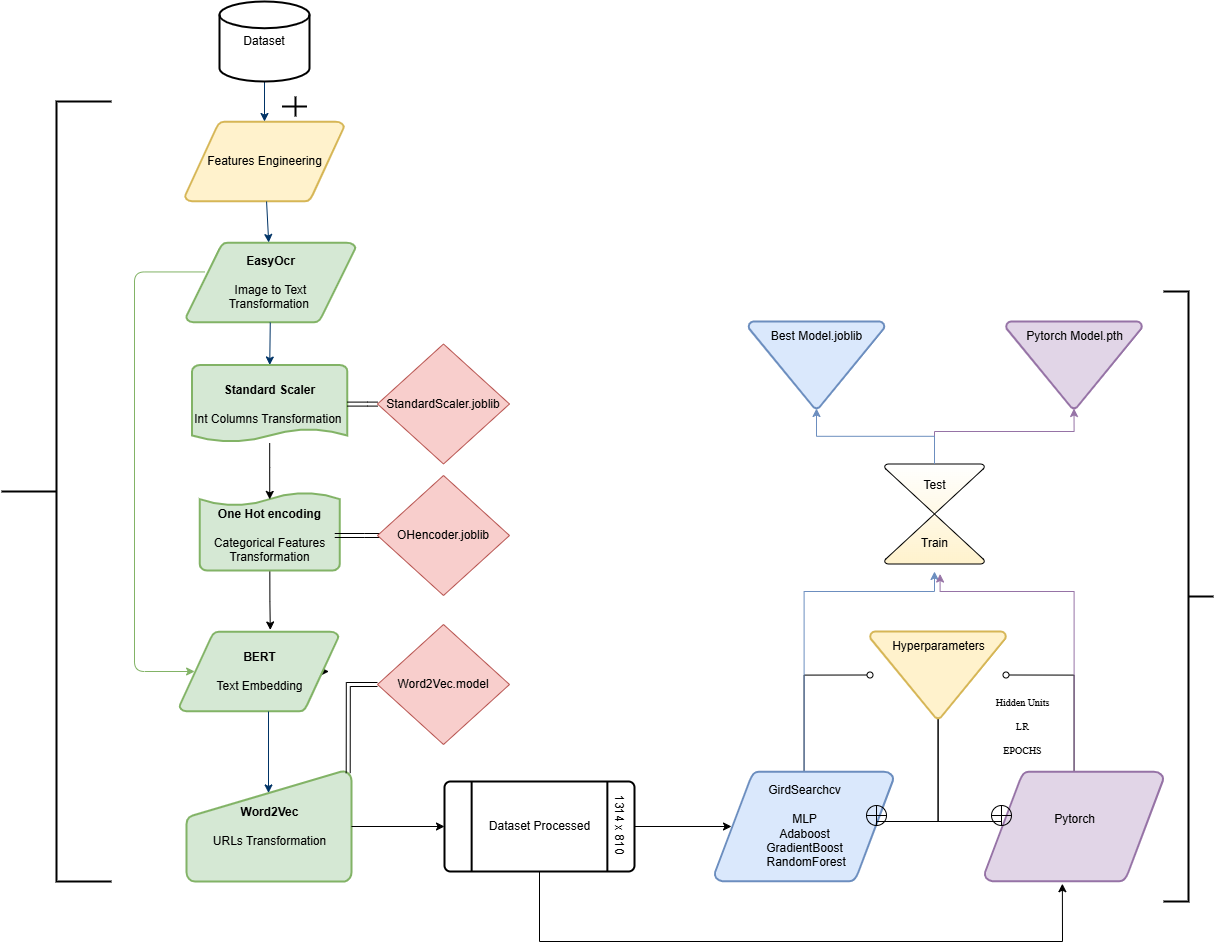

The diagram above was exported from draw.io. Its source (the exported page's mxGraphModel, read from the mxfile embedded in the PNG):
<mxGraphModel dx="2100" dy="1130" grid="1" gridSize="10" guides="1" tooltips="1" connect="1" arrows="1" fold="1" page="1" pageScale="1" pageWidth="1169" pageHeight="827" background="none" math="0" shadow="0">
  <root>
    <mxCell id="0" />
    <mxCell id="1" parent="0" />
    <mxCell id="cIquVljB7tmyraHPPXgq-122" style="edgeStyle=orthogonalEdgeStyle;rounded=0;orthogonalLoop=1;jettySize=auto;html=1;entryX=1;entryY=0.5;entryDx=0;entryDy=0;entryPerimeter=0;endArrow=oval;endFill=0;startArrow=none;startFill=0;strokeWidth=1;" edge="1" parent="1" source="cIquVljB7tmyraHPPXgq-112" target="cIquVljB7tmyraHPPXgq-114">
      <mxGeometry relative="1" as="geometry">
        <mxPoint x="1129.5" y="680" as="targetPoint" />
      </mxGeometry>
    </mxCell>
    <mxCell id="3" value="Features Engineering" style="shape=mxgraph.flowchart.data;strokeWidth=2;gradientDirection=north;fontStyle=0;html=1;fillColor=#fff2cc;strokeColor=#d6b656;" parent="1" vertex="1">
      <mxGeometry x="240.5" y="130" width="159" height="80" as="geometry" />
    </mxCell>
    <mxCell id="5" value="&lt;b&gt;EasyOcr&lt;/b&gt;&lt;div&gt;&lt;br&gt;&lt;/div&gt;&lt;div&gt;&lt;span style=&quot;background-color: initial;&quot;&gt;Image to Text&lt;/span&gt;&lt;/div&gt;&lt;div&gt;&lt;span style=&quot;background-color: initial;&quot;&gt;Transformation&amp;nbsp;&lt;/span&gt;&lt;/div&gt;" style="shape=mxgraph.flowchart.data;strokeWidth=2;gradientDirection=north;fontStyle=0;html=1;fillColor=#d5e8d4;strokeColor=#82b366;" parent="1" vertex="1">
      <mxGeometry x="241.5" y="251" width="169.5" height="80" as="geometry" />
    </mxCell>
    <mxCell id="7" style="fontStyle=1;strokeColor=#003366;strokeWidth=1;html=1;" parent="1" target="3" edge="1">
      <mxGeometry relative="1" as="geometry">
        <mxPoint x="320" y="90" as="sourcePoint" />
      </mxGeometry>
    </mxCell>
    <mxCell id="8" style="fontStyle=1;strokeColor=#003366;strokeWidth=1;html=1;" parent="1" source="3" target="5" edge="1">
      <mxGeometry relative="1" as="geometry" />
    </mxCell>
    <mxCell id="9" style="fontStyle=1;strokeColor=#003366;strokeWidth=1;html=1;entryX=0.5;entryY=0;entryDx=0;entryDy=0;entryPerimeter=0;" parent="1" source="5" target="cIquVljB7tmyraHPPXgq-58" edge="1">
      <mxGeometry relative="1" as="geometry">
        <mxPoint x="290" y="350" as="targetPoint" />
      </mxGeometry>
    </mxCell>
    <mxCell id="cIquVljB7tmyraHPPXgq-66" style="edgeStyle=orthogonalEdgeStyle;rounded=0;orthogonalLoop=1;jettySize=auto;html=1;exitX=0.905;exitY=0.5;exitDx=0;exitDy=0;exitPerimeter=0;" edge="1" parent="1" source="13">
      <mxGeometry relative="1" as="geometry">
        <mxPoint x="384.3076923076924" y="680.3846153846152" as="targetPoint" />
      </mxGeometry>
    </mxCell>
    <mxCell id="13" value="&lt;b&gt;BERT&lt;/b&gt;&lt;div&gt;&lt;br&gt;&lt;/div&gt;&lt;div&gt;Text Embedding&lt;/div&gt;" style="shape=mxgraph.flowchart.data;strokeWidth=2;gradientDirection=north;fontStyle=0;html=1;fillColor=#d5e8d4;strokeColor=#82b366;" parent="1" vertex="1">
      <mxGeometry x="235" y="640" width="159" height="80" as="geometry" />
    </mxCell>
    <mxCell id="cIquVljB7tmyraHPPXgq-113" style="edgeStyle=orthogonalEdgeStyle;rounded=0;orthogonalLoop=1;jettySize=auto;html=1;entryX=0.435;entryY=1.02;entryDx=0;entryDy=0;entryPerimeter=0;" edge="1" parent="1" source="18" target="cIquVljB7tmyraHPPXgq-112">
      <mxGeometry relative="1" as="geometry">
        <mxPoint x="1120" y="1020" as="targetPoint" />
        <Array as="points">
          <mxPoint x="595" y="950" />
          <mxPoint x="1118" y="950" />
        </Array>
      </mxGeometry>
    </mxCell>
    <mxCell id="18" value="Dataset Processed" style="shape=mxgraph.flowchart.predefined_process;strokeWidth=2;gradientColor=none;gradientDirection=north;fontStyle=0;html=1;" parent="1" vertex="1">
      <mxGeometry x="500" y="790" width="190" height="90" as="geometry" />
    </mxCell>
    <mxCell id="20" value="&lt;b&gt;Word2Vec&lt;/b&gt;&lt;div&gt;&lt;br&gt;&lt;/div&gt;&lt;div&gt;URLs&amp;nbsp;&lt;span style=&quot;background-color: initial;&quot;&gt;Transformation&lt;/span&gt;&lt;/div&gt;" style="shape=mxgraph.flowchart.manual_input;strokeWidth=2;gradientDirection=north;fontStyle=0;html=1;fillColor=#d5e8d4;strokeColor=#82b366;" parent="1" vertex="1">
      <mxGeometry x="242" y="780" width="165" height="110" as="geometry" />
    </mxCell>
    <mxCell id="21" value="" style="edgeStyle=elbowEdgeStyle;elbow=horizontal;entryX=0.5;entryY=0.195;entryPerimeter=0;fontStyle=1;strokeColor=#003366;strokeWidth=1;html=1;" parent="1" source="13" target="20" edge="1">
      <mxGeometry width="100" height="100" as="geometry">
        <mxPoint y="100" as="sourcePoint" />
        <mxPoint x="100" as="targetPoint" />
      </mxGeometry>
    </mxCell>
    <mxCell id="26" value="" style="edgeStyle=elbowEdgeStyle;elbow=horizontal;fontStyle=1;strokeColor=#82b366;strokeWidth=1;html=1;exitX=0.11;exitY=0.368;exitDx=0;exitDy=0;exitPerimeter=0;entryX=0.095;entryY=0.5;entryDx=0;entryDy=0;entryPerimeter=0;fillColor=#d5e8d4;" parent="1" source="5" target="13" edge="1">
      <mxGeometry width="100" height="100" as="geometry">
        <mxPoint x="210" y="350" as="sourcePoint" />
        <mxPoint x="200" y="370" as="targetPoint" />
        <Array as="points">
          <mxPoint x="190" y="500" />
        </Array>
      </mxGeometry>
    </mxCell>
    <mxCell id="cIquVljB7tmyraHPPXgq-55" value="" style="line;strokeWidth=2;direction=south;html=1;" vertex="1" parent="1">
      <mxGeometry x="346" y="105" width="10" height="20" as="geometry" />
    </mxCell>
    <mxCell id="cIquVljB7tmyraHPPXgq-56" value="" style="line;strokeWidth=2;html=1;" vertex="1" parent="1">
      <mxGeometry x="337.5" y="110" width="25" height="10" as="geometry" />
    </mxCell>
    <mxCell id="cIquVljB7tmyraHPPXgq-58" value="&lt;b&gt;Standard Scaler&lt;/b&gt;&lt;div&gt;&lt;br&gt;&lt;/div&gt;&lt;div&gt;Int Columns Transformation&amp;nbsp;&lt;/div&gt;" style="shape=mxgraph.flowchart.document;strokeWidth=2;gradientDirection=north;fontStyle=0;html=1;fillColor=#d5e8d4;strokeColor=#82b366;" vertex="1" parent="1">
      <mxGeometry x="247.62" y="373.5" width="155.25" height="78" as="geometry" />
    </mxCell>
    <mxCell id="cIquVljB7tmyraHPPXgq-90" style="edgeStyle=orthogonalEdgeStyle;rounded=0;orthogonalLoop=1;jettySize=auto;html=1;entryX=0.571;entryY=-0.019;entryDx=0;entryDy=0;entryPerimeter=0;" edge="1" parent="1" source="cIquVljB7tmyraHPPXgq-60" target="13">
      <mxGeometry relative="1" as="geometry">
        <mxPoint x="325.25" y="600" as="targetPoint" />
      </mxGeometry>
    </mxCell>
    <mxCell id="cIquVljB7tmyraHPPXgq-60" value="" style="shape=mxgraph.flowchart.document;strokeWidth=2;gradientDirection=north;fontStyle=0;html=1;rotation=-180;fillColor=#d5e8d4;strokeColor=#82b366;" vertex="1" parent="1">
      <mxGeometry x="255.25" y="500" width="140" height="79" as="geometry" />
    </mxCell>
    <mxCell id="cIquVljB7tmyraHPPXgq-108" style="edgeStyle=orthogonalEdgeStyle;rounded=0;orthogonalLoop=1;jettySize=auto;html=1;shape=link;" edge="1" parent="1" source="cIquVljB7tmyraHPPXgq-62">
      <mxGeometry relative="1" as="geometry">
        <mxPoint x="450" y="544" as="targetPoint" />
      </mxGeometry>
    </mxCell>
    <mxCell id="cIquVljB7tmyraHPPXgq-62" value="&lt;b&gt;One Hot encoding&lt;/b&gt;&lt;div&gt;&lt;br&gt;&lt;/div&gt;&lt;div&gt;Categorical Features&lt;/div&gt;&lt;div&gt;Transformation&lt;/div&gt;" style="text;html=1;align=center;verticalAlign=middle;resizable=0;points=[];autosize=1;" vertex="1" parent="1">
      <mxGeometry x="260.25" y="509" width="130" height="70" as="geometry" />
    </mxCell>
    <mxCell id="cIquVljB7tmyraHPPXgq-67" style="edgeStyle=orthogonalEdgeStyle;rounded=0;orthogonalLoop=1;jettySize=auto;html=1;entryX=0;entryY=0.5;entryDx=0;entryDy=0;entryPerimeter=0;" edge="1" parent="1" source="20" target="18">
      <mxGeometry relative="1" as="geometry" />
    </mxCell>
    <mxCell id="cIquVljB7tmyraHPPXgq-121" style="edgeStyle=orthogonalEdgeStyle;rounded=0;orthogonalLoop=1;jettySize=auto;html=1;entryX=0;entryY=0.5;entryDx=0;entryDy=0;entryPerimeter=0;endArrow=oval;endFill=0;startArrow=none;startFill=0;" edge="1" parent="1" source="cIquVljB7tmyraHPPXgq-69" target="cIquVljB7tmyraHPPXgq-114">
      <mxGeometry relative="1" as="geometry">
        <mxPoint x="859.5" y="680" as="targetPoint" />
        <Array as="points">
          <mxPoint x="859" y="683" />
        </Array>
      </mxGeometry>
    </mxCell>
    <mxCell id="cIquVljB7tmyraHPPXgq-124" style="edgeStyle=orthogonalEdgeStyle;rounded=0;orthogonalLoop=1;jettySize=auto;html=1;fillColor=#dae8fc;strokeColor=#6c8ebf;" edge="1" parent="1" source="cIquVljB7tmyraHPPXgq-69">
      <mxGeometry relative="1" as="geometry">
        <mxPoint x="990" y="580" as="targetPoint" />
        <Array as="points">
          <mxPoint x="859" y="600" />
        </Array>
      </mxGeometry>
    </mxCell>
    <mxCell id="cIquVljB7tmyraHPPXgq-69" value="GirdSearchcv&lt;div&gt;&lt;br&gt;&lt;/div&gt;&lt;div&gt;MLP&lt;/div&gt;&lt;div&gt;Adaboost&lt;/div&gt;&lt;div&gt;GradientBoost&lt;/div&gt;&lt;div&gt;&amp;nbsp;RandomForest&lt;/div&gt;" style="shape=mxgraph.flowchart.data;strokeWidth=2;gradientDirection=north;fontStyle=0;html=1;fillColor=#dae8fc;strokeColor=#6c8ebf;" vertex="1" parent="1">
      <mxGeometry x="770" y="780" width="179" height="110" as="geometry" />
    </mxCell>
    <mxCell id="cIquVljB7tmyraHPPXgq-71" value="1314 x 810" style="text;html=1;align=center;verticalAlign=middle;resizable=0;points=[];autosize=1;strokeColor=none;fillColor=none;rotation=90;" vertex="1" parent="1">
      <mxGeometry x="635" y="818" width="80" height="30" as="geometry" />
    </mxCell>
    <mxCell id="cIquVljB7tmyraHPPXgq-80" value="Dataset" style="strokeWidth=2;html=1;shape=mxgraph.flowchart.database;whiteSpace=wrap;" vertex="1" parent="1">
      <mxGeometry x="275" y="10" width="90" height="80" as="geometry" />
    </mxCell>
    <mxCell id="cIquVljB7tmyraHPPXgq-133" style="edgeStyle=orthogonalEdgeStyle;rounded=0;orthogonalLoop=1;jettySize=auto;html=1;entryX=0.5;entryY=1;entryDx=0;entryDy=0;entryPerimeter=0;fillColor=#e1d5e7;strokeColor=#9673a6;" edge="1" parent="1" source="cIquVljB7tmyraHPPXgq-81" target="cIquVljB7tmyraHPPXgq-132">
      <mxGeometry relative="1" as="geometry">
        <mxPoint x="1130" y="440" as="targetPoint" />
        <Array as="points">
          <mxPoint x="990" y="440" />
          <mxPoint x="1129" y="440" />
        </Array>
      </mxGeometry>
    </mxCell>
    <mxCell id="cIquVljB7tmyraHPPXgq-81" value="" style="verticalLabelPosition=bottom;verticalAlign=top;html=1;shape=mxgraph.flowchart.collate;gradientColor=#FFF2CC;" vertex="1" parent="1">
      <mxGeometry x="940" y="472.5" width="100" height="100" as="geometry" />
    </mxCell>
    <mxCell id="cIquVljB7tmyraHPPXgq-82" value="Train&lt;div&gt;&lt;br&gt;&lt;/div&gt;" style="text;html=1;align=center;verticalAlign=middle;resizable=0;points=[];autosize=1;strokeColor=none;fillColor=none;" vertex="1" parent="1">
      <mxGeometry x="965" y="539" width="50" height="40" as="geometry" />
    </mxCell>
    <mxCell id="cIquVljB7tmyraHPPXgq-83" value="Test" style="text;html=1;align=center;verticalAlign=middle;resizable=0;points=[];autosize=1;" vertex="1" parent="1">
      <mxGeometry x="965" y="479" width="50" height="30" as="geometry" />
    </mxCell>
    <mxCell id="cIquVljB7tmyraHPPXgq-100" value="" style="shape=mxgraph.flowchart.merge_or_storage;strokeWidth=2;gradientDirection=north;fontStyle=0;html=1;fillColor=#dae8fc;strokeColor=#6c8ebf;" vertex="1" parent="1">
      <mxGeometry x="804" y="330" width="136" height="87" as="geometry" />
    </mxCell>
    <mxCell id="cIquVljB7tmyraHPPXgq-102" style="edgeStyle=orthogonalEdgeStyle;rounded=0;orthogonalLoop=1;jettySize=auto;html=1;entryX=0.5;entryY=1;entryDx=0;entryDy=0;entryPerimeter=0;fillColor=#dae8fc;strokeColor=#6c8ebf;" edge="1" parent="1" source="cIquVljB7tmyraHPPXgq-81" target="cIquVljB7tmyraHPPXgq-100">
      <mxGeometry relative="1" as="geometry" />
    </mxCell>
    <mxCell id="cIquVljB7tmyraHPPXgq-104" value="Best Model.joblib" style="text;html=1;align=center;verticalAlign=middle;resizable=0;points=[];autosize=1;strokeColor=none;fillColor=none;" vertex="1" parent="1">
      <mxGeometry x="817" y="330" width="110" height="30" as="geometry" />
    </mxCell>
    <mxCell id="cIquVljB7tmyraHPPXgq-109" value="Word2Vec.model" style="rhombus;whiteSpace=wrap;html=1;fillColor=#f8cecc;strokeColor=#b85450;" vertex="1" parent="1">
      <mxGeometry x="433" y="633" width="132" height="120" as="geometry" />
    </mxCell>
    <mxCell id="cIquVljB7tmyraHPPXgq-110" style="edgeStyle=orthogonalEdgeStyle;rounded=0;orthogonalLoop=1;jettySize=auto;html=1;entryX=0.98;entryY=0.015;entryDx=0;entryDy=0;entryPerimeter=0;shape=link;" edge="1" parent="1" source="cIquVljB7tmyraHPPXgq-109" target="20">
      <mxGeometry relative="1" as="geometry" />
    </mxCell>
    <mxCell id="cIquVljB7tmyraHPPXgq-111" style="edgeStyle=orthogonalEdgeStyle;rounded=0;orthogonalLoop=1;jettySize=auto;html=1;entryX=0.095;entryY=0.5;entryDx=0;entryDy=0;entryPerimeter=0;" edge="1" parent="1" source="18" target="cIquVljB7tmyraHPPXgq-69">
      <mxGeometry relative="1" as="geometry" />
    </mxCell>
    <mxCell id="cIquVljB7tmyraHPPXgq-123" style="edgeStyle=orthogonalEdgeStyle;rounded=0;orthogonalLoop=1;jettySize=auto;html=1;entryX=0.612;entryY=1.088;entryDx=0;entryDy=0;entryPerimeter=0;fillColor=#e1d5e7;strokeColor=#9673a6;" edge="1" parent="1" source="cIquVljB7tmyraHPPXgq-112" target="cIquVljB7tmyraHPPXgq-82">
      <mxGeometry relative="1" as="geometry">
        <mxPoint x="990" y="600" as="targetPoint" />
        <Array as="points">
          <mxPoint x="1129" y="600" />
          <mxPoint x="996" y="600" />
        </Array>
      </mxGeometry>
    </mxCell>
    <mxCell id="cIquVljB7tmyraHPPXgq-112" value="Pytorch&lt;div&gt;&lt;br&gt;&lt;/div&gt;" style="shape=mxgraph.flowchart.data;strokeWidth=2;gradientDirection=north;fontStyle=0;html=1;fillColor=#e1d5e7;strokeColor=#9673a6;" vertex="1" parent="1">
      <mxGeometry x="1040" y="780" width="179" height="110" as="geometry" />
    </mxCell>
    <mxCell id="cIquVljB7tmyraHPPXgq-125" style="edgeStyle=orthogonalEdgeStyle;rounded=0;orthogonalLoop=1;jettySize=auto;html=1;entryX=0.905;entryY=0.5;entryDx=0;entryDy=0;entryPerimeter=0;endArrow=circlePlus;endFill=0;endSize=9;" edge="1" parent="1" source="cIquVljB7tmyraHPPXgq-114" target="cIquVljB7tmyraHPPXgq-69">
      <mxGeometry relative="1" as="geometry">
        <mxPoint x="960" y="830" as="targetPoint" />
        <Array as="points">
          <mxPoint x="993" y="830" />
          <mxPoint x="932" y="830" />
        </Array>
      </mxGeometry>
    </mxCell>
    <mxCell id="cIquVljB7tmyraHPPXgq-127" style="edgeStyle=orthogonalEdgeStyle;rounded=0;orthogonalLoop=1;jettySize=auto;html=1;entryX=0.095;entryY=0.5;entryDx=0;entryDy=0;entryPerimeter=0;endArrow=circlePlus;endFill=0;strokeWidth=1;targetPerimeterSpacing=0;endSize=9;" edge="1" parent="1" source="cIquVljB7tmyraHPPXgq-114" target="cIquVljB7tmyraHPPXgq-112">
      <mxGeometry relative="1" as="geometry">
        <mxPoint x="1020" y="830" as="targetPoint" />
        <Array as="points">
          <mxPoint x="993" y="830" />
          <mxPoint x="1057" y="830" />
        </Array>
      </mxGeometry>
    </mxCell>
    <mxCell id="cIquVljB7tmyraHPPXgq-114" value="" style="shape=mxgraph.flowchart.merge_or_storage;strokeWidth=2;gradientDirection=west;fontStyle=0;html=1;fillColor=#fff2cc;strokeColor=#d6b656;" vertex="1" parent="1">
      <mxGeometry x="925.5" y="640" width="136" height="87" as="geometry" />
    </mxCell>
    <mxCell id="cIquVljB7tmyraHPPXgq-116" value="Hyperparameters" style="text;html=1;align=center;verticalAlign=middle;resizable=0;points=[];autosize=1;strokeColor=none;fillColor=none;" vertex="1" parent="1">
      <mxGeometry x="933.5" y="640" width="120" height="30" as="geometry" />
    </mxCell>
    <mxCell id="cIquVljB7tmyraHPPXgq-129" value="&lt;font style=&quot;font-size: 10px;&quot;&gt;Hidden Units&lt;br&gt;&lt;/font&gt;&lt;div&gt;&lt;font style=&quot;font-size: 10px;&quot;&gt;&lt;br&gt;&lt;/font&gt;&lt;div&gt;&lt;span&gt;&lt;font style=&quot;font-size: 10px;&quot;&gt;LR&lt;/font&gt;&lt;/span&gt;&lt;/div&gt;&lt;div&gt;&lt;span&gt;&lt;font style=&quot;font-size: 10px;&quot;&gt;&lt;br&gt;&lt;/font&gt;&lt;/span&gt;&lt;/div&gt;&lt;div&gt;&lt;span&gt;&lt;font style=&quot;font-size: 10px;&quot;&gt;EPOCHS&lt;/font&gt;&lt;/span&gt;&lt;/div&gt;&lt;/div&gt;" style="text;html=1;align=center;verticalAlign=middle;resizable=0;points=[];autosize=1;fontSize=8;rotation=0;fontFamily=Times New Roman;" vertex="1" parent="1">
      <mxGeometry x="1038" y="700" width="80" height="70" as="geometry" />
    </mxCell>
    <mxCell id="cIquVljB7tmyraHPPXgq-132" value="" style="shape=mxgraph.flowchart.merge_or_storage;strokeWidth=2;gradientDirection=north;fontStyle=0;html=1;fillColor=#e1d5e7;strokeColor=#9673a6;" vertex="1" parent="1">
      <mxGeometry x="1061.5" y="330" width="136" height="87" as="geometry" />
    </mxCell>
    <mxCell id="cIquVljB7tmyraHPPXgq-134" value="Pytorch Model.pth" style="text;html=1;align=center;verticalAlign=middle;resizable=0;points=[];autosize=1;strokeColor=none;fillColor=none;" vertex="1" parent="1">
      <mxGeometry x="1069.5" y="330" width="120" height="30" as="geometry" />
    </mxCell>
    <mxCell id="cIquVljB7tmyraHPPXgq-135" value="" style="strokeWidth=2;html=1;shape=mxgraph.flowchart.annotation_2;align=left;labelPosition=right;pointerEvents=1;" vertex="1" parent="1">
      <mxGeometry x="57" y="110" width="110" height="780" as="geometry" />
    </mxCell>
    <mxCell id="cIquVljB7tmyraHPPXgq-136" value="" style="strokeWidth=2;html=1;shape=mxgraph.flowchart.annotation_2;align=left;labelPosition=right;pointerEvents=1;rotation=-180;" vertex="1" parent="1">
      <mxGeometry x="1219" y="300" width="50" height="610" as="geometry" />
    </mxCell>
    <mxCell id="cIquVljB7tmyraHPPXgq-143" value="OHencoder.joblib" style="rhombus;whiteSpace=wrap;html=1;fillColor=#f8cecc;strokeColor=#b85450;" vertex="1" parent="1">
      <mxGeometry x="433" y="484" width="132" height="120" as="geometry" />
    </mxCell>
    <mxCell id="cIquVljB7tmyraHPPXgq-147" value="" style="edgeStyle=orthogonalEdgeStyle;rounded=0;orthogonalLoop=1;jettySize=auto;html=1;shape=link;" edge="1" parent="1" source="cIquVljB7tmyraHPPXgq-144" target="cIquVljB7tmyraHPPXgq-58">
      <mxGeometry relative="1" as="geometry" />
    </mxCell>
    <mxCell id="cIquVljB7tmyraHPPXgq-144" value="StandardScaler.joblib" style="rhombus;whiteSpace=wrap;html=1;fillColor=#f8cecc;strokeColor=#b85450;" vertex="1" parent="1">
      <mxGeometry x="433" y="352.5" width="132" height="120" as="geometry" />
    </mxCell>
    <mxCell id="cIquVljB7tmyraHPPXgq-167" style="edgeStyle=orthogonalEdgeStyle;rounded=0;orthogonalLoop=1;jettySize=auto;html=1;entryX=0.5;entryY=0.9;entryDx=0;entryDy=0;entryPerimeter=0;" edge="1" parent="1" source="cIquVljB7tmyraHPPXgq-58" target="cIquVljB7tmyraHPPXgq-60">
      <mxGeometry relative="1" as="geometry" />
    </mxCell>
  </root>
</mxGraphModel>